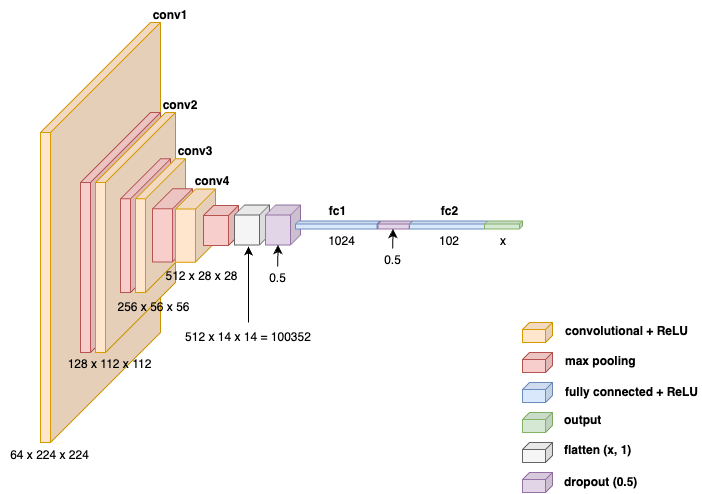

The diagram above was exported from draw.io. Its source (the exported page's mxGraphModel, read from the mxfile embedded in the PNG):
<mxGraphModel dx="1888" dy="669" grid="1" gridSize="10" guides="1" tooltips="1" connect="1" arrows="1" fold="1" page="1" pageScale="1" pageWidth="850" pageHeight="1100" math="0" shadow="0">
  <root>
    <mxCell id="0" />
    <mxCell id="1" parent="0" />
    <mxCell id="FIOSN1NVjl5iDe8oIrEe-2" value="" style="shape=cube;whiteSpace=wrap;html=1;boundedLbl=1;backgroundOutline=1;darkOpacity=0.05;darkOpacity2=0.1;size=110;direction=east;flipH=1;fillColor=#ffe6cc;strokeColor=#d79b00;" parent="1" vertex="1">
      <mxGeometry x="-770" y="396" width="120" height="420" as="geometry" />
    </mxCell>
    <mxCell id="FIOSN1NVjl5iDe8oIrEe-3" value="" style="shape=cube;whiteSpace=wrap;html=1;boundedLbl=1;backgroundOutline=1;darkOpacity=0.05;darkOpacity2=0.1;size=70;direction=east;flipH=1;fillColor=#f8cecc;strokeColor=#b85450;" parent="1" vertex="1">
      <mxGeometry x="-730" y="486" width="80" height="240" as="geometry" />
    </mxCell>
    <mxCell id="FIOSN1NVjl5iDe8oIrEe-5" value="" style="shape=cube;whiteSpace=wrap;html=1;boundedLbl=1;backgroundOutline=1;darkOpacity=0.05;darkOpacity2=0.1;size=70;direction=east;flipH=1;fillColor=#ffe6cc;strokeColor=#d79b00;" parent="1" vertex="1">
      <mxGeometry x="-715" y="486" width="80" height="240" as="geometry" />
    </mxCell>
    <mxCell id="FIOSN1NVjl5iDe8oIrEe-6" value="" style="shape=cube;whiteSpace=wrap;html=1;boundedLbl=1;backgroundOutline=1;darkOpacity=0.05;darkOpacity2=0.1;size=40;direction=east;flipH=1;fillColor=#f8cecc;strokeColor=#b85450;" parent="1" vertex="1">
      <mxGeometry x="-690" y="532.25" width="50" height="133.75" as="geometry" />
    </mxCell>
    <mxCell id="FIOSN1NVjl5iDe8oIrEe-8" value="" style="shape=cube;whiteSpace=wrap;html=1;boundedLbl=1;backgroundOutline=1;darkOpacity=0.05;darkOpacity2=0.1;size=40;direction=east;flipH=1;fillColor=#ffe6cc;strokeColor=#d79b00;" parent="1" vertex="1">
      <mxGeometry x="-675" y="532.25" width="50" height="133.75" as="geometry" />
    </mxCell>
    <mxCell id="FIOSN1NVjl5iDe8oIrEe-10" value="" style="shape=cube;whiteSpace=wrap;html=1;boundedLbl=1;backgroundOutline=1;darkOpacity=0.05;darkOpacity2=0.1;size=20;direction=east;flipH=1;fillColor=#f8cecc;strokeColor=#b85450;" parent="1" vertex="1">
      <mxGeometry x="-658" y="562.25" width="40" height="73.13" as="geometry" />
    </mxCell>
    <mxCell id="FIOSN1NVjl5iDe8oIrEe-11" value="" style="shape=cube;whiteSpace=wrap;html=1;boundedLbl=1;backgroundOutline=1;darkOpacity=0.05;darkOpacity2=0.1;size=20;direction=east;flipH=1;fillColor=#ffe6cc;strokeColor=#d79b00;" parent="1" vertex="1">
      <mxGeometry x="-635" y="562.56" width="40" height="73.13" as="geometry" />
    </mxCell>
    <mxCell id="FIOSN1NVjl5iDe8oIrEe-14" value="" style="shape=cube;whiteSpace=wrap;html=1;boundedLbl=1;backgroundOutline=1;darkOpacity=0.05;darkOpacity2=0.1;size=10;direction=east;flipH=1;fillColor=#f8cecc;strokeColor=#b85450;" parent="1" vertex="1">
      <mxGeometry x="-607" y="578.9999999999998" width="35" height="40" as="geometry" />
    </mxCell>
    <mxCell id="FIOSN1NVjl5iDe8oIrEe-20" value="" style="shape=cube;whiteSpace=wrap;html=1;boundedLbl=1;backgroundOutline=1;darkOpacity=0.05;darkOpacity2=0.1;size=7;direction=east;flipH=1;fillColor=#ffe6cc;strokeColor=#d79b00;" parent="1" vertex="1">
      <mxGeometry x="-288" y="696" width="30" height="20" as="geometry" />
    </mxCell>
    <mxCell id="FIOSN1NVjl5iDe8oIrEe-21" value="" style="shape=cube;whiteSpace=wrap;html=1;boundedLbl=1;backgroundOutline=1;darkOpacity=0.05;darkOpacity2=0.1;size=7;direction=east;flipH=1;fillColor=#f8cecc;strokeColor=#b85450;" parent="1" vertex="1">
      <mxGeometry x="-288" y="726" width="30" height="20" as="geometry" />
    </mxCell>
    <mxCell id="FIOSN1NVjl5iDe8oIrEe-22" value="" style="shape=cube;whiteSpace=wrap;html=1;boundedLbl=1;backgroundOutline=1;darkOpacity=0.05;darkOpacity2=0.1;size=7;direction=east;flipH=1;fillColor=#dae8fc;strokeColor=#6c8ebf;" parent="1" vertex="1">
      <mxGeometry x="-288" y="756" width="30" height="20" as="geometry" />
    </mxCell>
    <mxCell id="FIOSN1NVjl5iDe8oIrEe-24" value="" style="shape=cube;whiteSpace=wrap;html=1;boundedLbl=1;backgroundOutline=1;darkOpacity=0.05;darkOpacity2=0.1;size=7;direction=east;flipH=1;fillColor=#d5e8d4;strokeColor=#82b366;" parent="1" vertex="1">
      <mxGeometry x="-288" y="786" width="30" height="20" as="geometry" />
    </mxCell>
    <mxCell id="FIOSN1NVjl5iDe8oIrEe-25" value="&lt;b&gt;conv1&lt;/b&gt;" style="text;html=1;strokeColor=none;fillColor=none;align=center;verticalAlign=middle;whiteSpace=wrap;rounded=0;" parent="1" vertex="1">
      <mxGeometry x="-660" y="374" width="40" height="30" as="geometry" />
    </mxCell>
    <mxCell id="FIOSN1NVjl5iDe8oIrEe-26" value="&lt;b&gt;conv2&lt;/b&gt;" style="text;html=1;strokeColor=none;fillColor=none;align=center;verticalAlign=middle;whiteSpace=wrap;rounded=0;" parent="1" vertex="1">
      <mxGeometry x="-650" y="464" width="40" height="30" as="geometry" />
    </mxCell>
    <mxCell id="FIOSN1NVjl5iDe8oIrEe-27" value="&lt;b&gt;conv3&lt;/b&gt;" style="text;html=1;strokeColor=none;fillColor=none;align=center;verticalAlign=middle;whiteSpace=wrap;rounded=0;" parent="1" vertex="1">
      <mxGeometry x="-635" y="510" width="40" height="30" as="geometry" />
    </mxCell>
    <mxCell id="FIOSN1NVjl5iDe8oIrEe-28" value="&lt;b&gt;conv4&lt;/b&gt;" style="text;html=1;strokeColor=none;fillColor=none;align=center;verticalAlign=middle;whiteSpace=wrap;rounded=0;" parent="1" vertex="1">
      <mxGeometry x="-618" y="540" width="40" height="30" as="geometry" />
    </mxCell>
    <mxCell id="FIOSN1NVjl5iDe8oIrEe-33" value="64 x 224 x 224" style="text;html=1;strokeColor=none;fillColor=none;align=center;verticalAlign=middle;whiteSpace=wrap;rounded=0;" parent="1" vertex="1">
      <mxGeometry x="-810" y="814.06" width="99" height="30" as="geometry" />
    </mxCell>
    <mxCell id="FIOSN1NVjl5iDe8oIrEe-34" value="128 x 112 x 112" style="text;html=1;strokeColor=none;fillColor=none;align=center;verticalAlign=middle;whiteSpace=wrap;rounded=0;" parent="1" vertex="1">
      <mxGeometry x="-749.5" y="723.06" width="99" height="30" as="geometry" />
    </mxCell>
    <mxCell id="FIOSN1NVjl5iDe8oIrEe-35" value="256 x 56 x 56" style="text;html=1;strokeColor=none;fillColor=none;align=center;verticalAlign=middle;whiteSpace=wrap;rounded=0;" parent="1" vertex="1">
      <mxGeometry x="-706" y="666" width="99" height="30" as="geometry" />
    </mxCell>
    <mxCell id="FIOSN1NVjl5iDe8oIrEe-36" value="512 x 28 x 28" style="text;html=1;strokeColor=none;fillColor=none;align=center;verticalAlign=middle;whiteSpace=wrap;rounded=0;" parent="1" vertex="1">
      <mxGeometry x="-658" y="635.3800000000001" width="99" height="30" as="geometry" />
    </mxCell>
    <mxCell id="FIOSN1NVjl5iDe8oIrEe-44" value="convolutional + ReLU" style="text;html=1;strokeColor=none;fillColor=none;align=left;verticalAlign=middle;whiteSpace=wrap;rounded=0;fontStyle=1" parent="1" vertex="1">
      <mxGeometry x="-247" y="693.06" width="138" height="23.88" as="geometry" />
    </mxCell>
    <mxCell id="FIOSN1NVjl5iDe8oIrEe-45" value="max pooling" style="text;html=1;strokeColor=none;fillColor=none;align=left;verticalAlign=middle;whiteSpace=wrap;rounded=0;fontStyle=1" parent="1" vertex="1">
      <mxGeometry x="-247" y="723.06" width="138" height="23.88" as="geometry" />
    </mxCell>
    <mxCell id="FIOSN1NVjl5iDe8oIrEe-46" value="fully connected + ReLU" style="text;html=1;strokeColor=none;fillColor=none;align=left;verticalAlign=middle;whiteSpace=wrap;rounded=0;fontStyle=1" parent="1" vertex="1">
      <mxGeometry x="-247" y="754.12" width="138" height="23.88" as="geometry" />
    </mxCell>
    <mxCell id="FIOSN1NVjl5iDe8oIrEe-47" value="output" style="text;html=1;strokeColor=none;fillColor=none;align=left;verticalAlign=middle;whiteSpace=wrap;rounded=0;fontStyle=1" parent="1" vertex="1">
      <mxGeometry x="-248" y="782.12" width="138" height="23.88" as="geometry" />
    </mxCell>
    <mxCell id="FIOSN1NVjl5iDe8oIrEe-58" value="" style="shape=cube;whiteSpace=wrap;html=1;boundedLbl=1;backgroundOutline=1;darkOpacity=0.05;darkOpacity2=0.1;size=7;direction=east;flipH=1;fillColor=#f5f5f5;strokeColor=#666666;fontColor=#333333;" parent="1" vertex="1">
      <mxGeometry x="-288" y="816" width="30" height="20" as="geometry" />
    </mxCell>
    <mxCell id="FIOSN1NVjl5iDe8oIrEe-59" value="flatten (x, 1)" style="text;html=1;strokeColor=none;fillColor=none;align=left;verticalAlign=middle;whiteSpace=wrap;rounded=0;fontStyle=1" parent="1" vertex="1">
      <mxGeometry x="-248" y="812.1199999999999" width="138" height="23.88" as="geometry" />
    </mxCell>
    <mxCell id="FIOSN1NVjl5iDe8oIrEe-60" value="" style="shape=cube;whiteSpace=wrap;html=1;boundedLbl=1;backgroundOutline=1;darkOpacity=0.05;darkOpacity2=0.1;size=10;direction=east;flipH=1;fillColor=#f5f5f5;strokeColor=#666666;fontColor=#333333;" parent="1" vertex="1">
      <mxGeometry x="-576" y="578.51" width="35" height="40" as="geometry" />
    </mxCell>
    <mxCell id="FIOSN1NVjl5iDe8oIrEe-63" value="" style="shape=cube;whiteSpace=wrap;html=1;boundedLbl=1;backgroundOutline=1;darkOpacity=0.05;darkOpacity2=0.1;size=7;direction=east;flipH=1;fillColor=#e1d5e7;strokeColor=#9673a6;" parent="1" vertex="1">
      <mxGeometry x="-288" y="846" width="30" height="20" as="geometry" />
    </mxCell>
    <mxCell id="FIOSN1NVjl5iDe8oIrEe-64" value="dropout (0.5)" style="text;html=1;strokeColor=none;fillColor=none;align=left;verticalAlign=middle;whiteSpace=wrap;rounded=0;fontStyle=1" parent="1" vertex="1">
      <mxGeometry x="-248" y="844.06" width="138" height="23.88" as="geometry" />
    </mxCell>
    <mxCell id="FIOSN1NVjl5iDe8oIrEe-65" value="" style="shape=cube;whiteSpace=wrap;html=1;boundedLbl=1;backgroundOutline=1;darkOpacity=0.05;darkOpacity2=0.1;size=10;direction=east;flipH=1;fillColor=#e1d5e7;strokeColor=#9673a6;" parent="1" vertex="1">
      <mxGeometry x="-545" y="578.51" width="35" height="40" as="geometry" />
    </mxCell>
    <mxCell id="FIOSN1NVjl5iDe8oIrEe-17" value="" style="shape=cube;whiteSpace=wrap;html=1;boundedLbl=1;backgroundOutline=1;darkOpacity=0.05;darkOpacity2=0.1;size=3;direction=east;flipH=1;fillColor=#dae8fc;strokeColor=#6c8ebf;" parent="1" vertex="1">
      <mxGeometry x="-515" y="594.51" width="84.5" height="8" as="geometry" />
    </mxCell>
    <mxCell id="FIOSN1NVjl5iDe8oIrEe-30" value="&lt;b&gt;fc1&lt;/b&gt;" style="text;html=1;strokeColor=none;fillColor=none;align=center;verticalAlign=middle;whiteSpace=wrap;rounded=0;" parent="1" vertex="1">
      <mxGeometry x="-480.25" y="570" width="15" height="30" as="geometry" />
    </mxCell>
    <mxCell id="FIOSN1NVjl5iDe8oIrEe-31" value="&lt;b&gt;fc2&lt;/b&gt;" style="text;html=1;strokeColor=none;fillColor=none;align=center;verticalAlign=middle;whiteSpace=wrap;rounded=0;" parent="1" vertex="1">
      <mxGeometry x="-369.5" y="570" width="19" height="30" as="geometry" />
    </mxCell>
    <mxCell id="FIOSN1NVjl5iDe8oIrEe-42" value="1024" style="text;html=1;strokeColor=none;fillColor=none;align=center;verticalAlign=middle;whiteSpace=wrap;rounded=0;" parent="1" vertex="1">
      <mxGeometry x="-482.75" y="602.51" width="28.5" height="24" as="geometry" />
    </mxCell>
    <mxCell id="FIOSN1NVjl5iDe8oIrEe-43" value="102" style="text;html=1;strokeColor=none;fillColor=none;align=center;verticalAlign=middle;whiteSpace=wrap;rounded=0;" parent="1" vertex="1">
      <mxGeometry x="-372.5" y="602.51" width="22" height="24" as="geometry" />
    </mxCell>
    <mxCell id="FIOSN1NVjl5iDe8oIrEe-62" value="x" style="text;html=1;strokeColor=none;fillColor=none;align=center;verticalAlign=middle;whiteSpace=wrap;rounded=0;" parent="1" vertex="1">
      <mxGeometry x="-318" y="602.51" width="22" height="24" as="geometry" />
    </mxCell>
    <mxCell id="blzl6uhElF10NIat3JbB-2" value="" style="shape=cube;whiteSpace=wrap;html=1;boundedLbl=1;backgroundOutline=1;darkOpacity=0.05;darkOpacity2=0.1;size=3;direction=east;flipH=1;fillColor=#e1d5e7;strokeColor=#9673a6;" vertex="1" parent="1">
      <mxGeometry x="-432.5" y="594.51" width="34.25" height="8" as="geometry" />
    </mxCell>
    <mxCell id="FIOSN1NVjl5iDe8oIrEe-18" value="" style="shape=cube;whiteSpace=wrap;html=1;boundedLbl=1;backgroundOutline=1;darkOpacity=0.05;darkOpacity2=0.1;size=3;direction=east;flipH=1;fillColor=#dae8fc;strokeColor=#6c8ebf;" parent="1" vertex="1">
      <mxGeometry x="-401" y="594.51" width="79" height="8" as="geometry" />
    </mxCell>
    <mxCell id="FIOSN1NVjl5iDe8oIrEe-23" value="" style="shape=cube;whiteSpace=wrap;html=1;boundedLbl=1;backgroundOutline=1;darkOpacity=0.05;darkOpacity2=0.1;size=3;direction=east;flipH=1;fillColor=#d5e8d4;strokeColor=#82b366;" parent="1" vertex="1">
      <mxGeometry x="-326" y="594.5100000000001" width="38" height="8" as="geometry" />
    </mxCell>
    <mxCell id="blzl6uhElF10NIat3JbB-4" value="512 x 14 x 14 = 100352" style="text;html=1;strokeColor=none;fillColor=none;align=center;verticalAlign=middle;whiteSpace=wrap;rounded=0;" vertex="1" parent="1">
      <mxGeometry x="-631" y="696" width="138" height="30" as="geometry" />
    </mxCell>
    <mxCell id="blzl6uhElF10NIat3JbB-5" value="" style="endArrow=classic;html=1;rounded=0;exitX=0.5;exitY=0;exitDx=0;exitDy=0;" edge="1" parent="1" source="blzl6uhElF10NIat3JbB-4">
      <mxGeometry width="50" height="50" relative="1" as="geometry">
        <mxPoint x="-560" y="690" as="sourcePoint" />
        <mxPoint x="-562" y="620" as="targetPoint" />
      </mxGeometry>
    </mxCell>
    <mxCell id="blzl6uhElF10NIat3JbB-6" value="0.5" style="text;html=1;strokeColor=none;fillColor=none;align=center;verticalAlign=middle;whiteSpace=wrap;rounded=0;" vertex="1" parent="1">
      <mxGeometry x="-547" y="640" width="28.5" height="24" as="geometry" />
    </mxCell>
    <mxCell id="blzl6uhElF10NIat3JbB-8" value="" style="endArrow=classic;html=1;rounded=0;exitX=0.5;exitY=0;exitDx=0;exitDy=0;entryX=0;entryY=0;entryDx=22.5;entryDy=40;entryPerimeter=0;" edge="1" parent="1" source="blzl6uhElF10NIat3JbB-6" target="FIOSN1NVjl5iDe8oIrEe-65">
      <mxGeometry width="50" height="50" relative="1" as="geometry">
        <mxPoint x="-560" y="690" as="sourcePoint" />
        <mxPoint x="-510" y="640" as="targetPoint" />
      </mxGeometry>
    </mxCell>
    <mxCell id="blzl6uhElF10NIat3JbB-9" value="0.5" style="text;html=1;strokeColor=none;fillColor=none;align=center;verticalAlign=middle;whiteSpace=wrap;rounded=0;" vertex="1" parent="1">
      <mxGeometry x="-432" y="622" width="28.5" height="24" as="geometry" />
    </mxCell>
    <mxCell id="blzl6uhElF10NIat3JbB-10" value="" style="endArrow=classic;html=1;rounded=0;exitX=0.5;exitY=0;exitDx=0;exitDy=0;entryX=0;entryY=0;entryDx=22.5;entryDy=40;entryPerimeter=0;" edge="1" parent="1" source="blzl6uhElF10NIat3JbB-9">
      <mxGeometry width="50" height="50" relative="1" as="geometry">
        <mxPoint x="-445.5" y="673.51" as="sourcePoint" />
        <mxPoint x="-417.5" y="602.51" as="targetPoint" />
      </mxGeometry>
    </mxCell>
  </root>
</mxGraphModel>